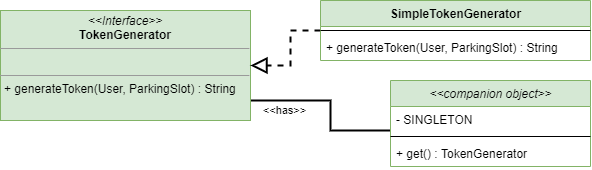

The diagram above was exported from draw.io. Its source (the exported page's mxGraphModel, read from the mxfile embedded in the PNG):
<mxGraphModel dx="586" dy="339" grid="1" gridSize="10" guides="1" tooltips="1" connect="1" arrows="1" fold="1" page="1" pageScale="1" pageWidth="827" pageHeight="1169" math="0" shadow="0">
  <root>
    <mxCell id="WIyWlLk6GJQsqaUBKTNV-0" />
    <mxCell id="WIyWlLk6GJQsqaUBKTNV-1" parent="WIyWlLk6GJQsqaUBKTNV-0" />
    <mxCell id="4gi0WXDbu2_ceU2NAaQU-4" value="&amp;lt;&amp;lt;has&amp;gt;&amp;gt;" style="edgeStyle=orthogonalEdgeStyle;rounded=0;orthogonalLoop=1;jettySize=auto;html=1;endArrow=none;endFill=0;endSize=12;strokeWidth=2;labelBackgroundColor=none;" edge="1" parent="WIyWlLk6GJQsqaUBKTNV-1" source="WdBNf7GE54ews-mvCQ10-18" target="4gi0WXDbu2_ceU2NAaQU-0">
      <mxGeometry x="-0.6" y="-10" relative="1" as="geometry">
        <Array as="points">
          <mxPoint x="370" y="320" />
          <mxPoint x="370" y="350" />
        </Array>
        <mxPoint as="offset" />
      </mxGeometry>
    </mxCell>
    <mxCell id="WdBNf7GE54ews-mvCQ10-18" value="&lt;p style=&quot;margin: 0px ; margin-top: 4px ; text-align: center&quot;&gt;&lt;i&gt;&amp;lt;&amp;lt;Interface&amp;gt;&amp;gt;&lt;/i&gt;&lt;br&gt;&lt;b&gt;TokenGenerator&lt;/b&gt;&lt;/p&gt;&lt;hr size=&quot;1&quot;&gt;&lt;p style=&quot;margin: 0px ; margin-left: 4px&quot;&gt;&lt;br&gt;&lt;/p&gt;&lt;hr size=&quot;1&quot;&gt;&lt;p style=&quot;margin: 0px ; margin-left: 4px&quot;&gt;+ generateToken(User, ParkingSlot) : String&lt;/p&gt;" style="verticalAlign=top;align=left;overflow=fill;fontSize=12;fontFamily=Helvetica;html=1;fillColor=#d5e8d4;strokeColor=#82b366;" parent="WIyWlLk6GJQsqaUBKTNV-1" vertex="1">
      <mxGeometry x="40" y="230" width="250" height="110" as="geometry" />
    </mxCell>
    <mxCell id="4gi0WXDbu2_ceU2NAaQU-0" value="&amp;lt;&amp;lt;companion object&amp;gt;&amp;gt;" style="swimlane;fontStyle=2;align=center;verticalAlign=top;childLayout=stackLayout;horizontal=1;startSize=26;horizontalStack=0;resizeParent=1;resizeParentMax=0;resizeLast=0;collapsible=1;marginBottom=0;html=1;fillColor=#d5e8d4;strokeColor=#82b366;" vertex="1" parent="WIyWlLk6GJQsqaUBKTNV-1">
      <mxGeometry x="430" y="300" width="200" height="86" as="geometry" />
    </mxCell>
    <mxCell id="4gi0WXDbu2_ceU2NAaQU-1" value="- SINGLETON" style="text;strokeColor=none;fillColor=none;align=left;verticalAlign=top;spacingLeft=4;spacingRight=4;overflow=hidden;rotatable=0;points=[[0,0.5],[1,0.5]];portConstraint=eastwest;fontStyle=0" vertex="1" parent="4gi0WXDbu2_ceU2NAaQU-0">
      <mxGeometry y="26" width="200" height="26" as="geometry" />
    </mxCell>
    <mxCell id="4gi0WXDbu2_ceU2NAaQU-2" value="" style="line;strokeWidth=1;fillColor=none;align=left;verticalAlign=middle;spacingTop=-1;spacingLeft=3;spacingRight=3;rotatable=0;labelPosition=right;points=[];portConstraint=eastwest;" vertex="1" parent="4gi0WXDbu2_ceU2NAaQU-0">
      <mxGeometry y="52" width="200" height="8" as="geometry" />
    </mxCell>
    <mxCell id="4gi0WXDbu2_ceU2NAaQU-3" value="+ get() : TokenGenerator" style="text;strokeColor=none;fillColor=none;align=left;verticalAlign=top;spacingLeft=4;spacingRight=4;overflow=hidden;rotatable=0;points=[[0,0.5],[1,0.5]];portConstraint=eastwest;" vertex="1" parent="4gi0WXDbu2_ceU2NAaQU-0">
      <mxGeometry y="60" width="200" height="26" as="geometry" />
    </mxCell>
    <mxCell id="4gi0WXDbu2_ceU2NAaQU-9" style="edgeStyle=orthogonalEdgeStyle;rounded=0;orthogonalLoop=1;jettySize=auto;html=1;endArrow=block;endFill=0;endSize=12;strokeWidth=2;dashed=1;" edge="1" parent="WIyWlLk6GJQsqaUBKTNV-1" source="4gi0WXDbu2_ceU2NAaQU-5" target="WdBNf7GE54ews-mvCQ10-18">
      <mxGeometry relative="1" as="geometry" />
    </mxCell>
    <mxCell id="4gi0WXDbu2_ceU2NAaQU-5" value="SimpleTokenGenerator" style="swimlane;fontStyle=1;align=center;verticalAlign=top;childLayout=stackLayout;horizontal=1;startSize=26;horizontalStack=0;resizeParent=1;resizeParentMax=0;resizeLast=0;collapsible=1;marginBottom=0;html=1;fillColor=#d5e8d4;strokeColor=#82b366;" vertex="1" parent="WIyWlLk6GJQsqaUBKTNV-1">
      <mxGeometry x="360" y="220" width="270" height="60" as="geometry" />
    </mxCell>
    <mxCell id="4gi0WXDbu2_ceU2NAaQU-7" value="" style="line;strokeWidth=1;fillColor=none;align=left;verticalAlign=middle;spacingTop=-1;spacingLeft=3;spacingRight=3;rotatable=0;labelPosition=right;points=[];portConstraint=eastwest;" vertex="1" parent="4gi0WXDbu2_ceU2NAaQU-5">
      <mxGeometry y="26" width="270" height="8" as="geometry" />
    </mxCell>
    <mxCell id="4gi0WXDbu2_ceU2NAaQU-8" value="+ generateToken(User, ParkingSlot) : String" style="text;strokeColor=none;fillColor=none;align=left;verticalAlign=top;spacingLeft=4;spacingRight=4;overflow=hidden;rotatable=0;points=[[0,0.5],[1,0.5]];portConstraint=eastwest;" vertex="1" parent="4gi0WXDbu2_ceU2NAaQU-5">
      <mxGeometry y="34" width="270" height="26" as="geometry" />
    </mxCell>
  </root>
</mxGraphModel>